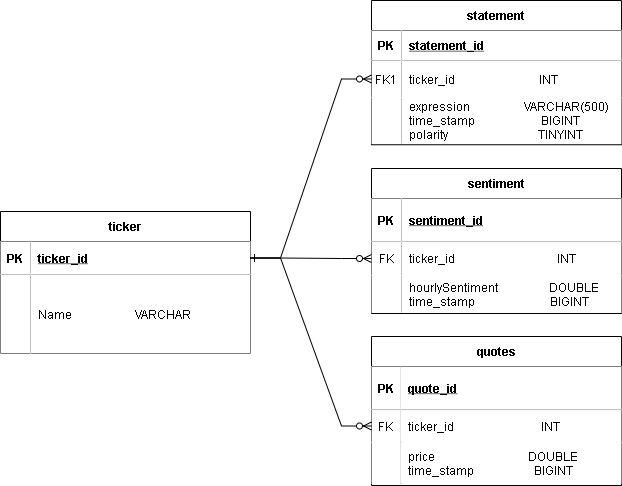

The diagram above was exported from draw.io. Its source (the exported page's mxGraphModel, read from the mxfile embedded in the PNG):
<mxGraphModel dx="599" dy="809" grid="0" gridSize="10" guides="1" tooltips="1" connect="1" arrows="1" fold="1" page="0" pageScale="1" pageWidth="850" pageHeight="1100" math="0" shadow="0">
  <root>
    <mxCell id="0" />
    <mxCell id="1" parent="0" />
    <mxCell id="68" value="" style="group" parent="1" vertex="1" connectable="0">
      <mxGeometry x="26" y="324" width="621" height="485" as="geometry" />
    </mxCell>
    <mxCell id="2" value="quotes" style="shape=table;startSize=30;container=1;collapsible=1;childLayout=tableLayout;fixedRows=1;rowLines=0;fontStyle=1;align=center;resizeLast=1;hachureGap=4;" parent="68" vertex="1">
      <mxGeometry x="371" y="336" width="250" height="149" as="geometry" />
    </mxCell>
    <mxCell id="3" value="" style="shape=partialRectangle;collapsible=0;dropTarget=0;pointerEvents=0;fillColor=none;points=[[0,0.5],[1,0.5]];portConstraint=eastwest;top=0;left=0;right=0;bottom=1;hachureGap=4;" parent="2" vertex="1">
      <mxGeometry y="30" width="250" height="43" as="geometry" />
    </mxCell>
    <mxCell id="4" value="PK" style="shape=partialRectangle;overflow=hidden;connectable=0;fillColor=default;top=0;left=0;bottom=0;right=0;fontStyle=1;hachureGap=4;" parent="3" vertex="1">
      <mxGeometry width="29.310344827586203" height="43" as="geometry">
        <mxRectangle width="29.310344827586203" height="43" as="alternateBounds" />
      </mxGeometry>
    </mxCell>
    <mxCell id="5" value="quote_id" style="shape=partialRectangle;overflow=hidden;connectable=0;fillColor=default;top=0;left=0;bottom=0;right=0;align=left;spacingLeft=6;fontStyle=5;hachureGap=4;" parent="3" vertex="1">
      <mxGeometry x="29.310344827586203" width="220.6896551724138" height="43" as="geometry">
        <mxRectangle width="220.6896551724138" height="43" as="alternateBounds" />
      </mxGeometry>
    </mxCell>
    <mxCell id="6" value="" style="shape=partialRectangle;collapsible=0;dropTarget=0;pointerEvents=0;fillColor=none;points=[[0,0.5],[1,0.5]];portConstraint=eastwest;top=0;left=0;right=0;bottom=0;hachureGap=4;" parent="2" vertex="1">
      <mxGeometry y="73" width="250" height="33" as="geometry" />
    </mxCell>
    <mxCell id="7" value="FK" style="shape=partialRectangle;overflow=hidden;connectable=0;fillColor=default;top=0;left=0;bottom=0;right=0;hachureGap=4;" parent="6" vertex="1">
      <mxGeometry width="29.310344827586203" height="33" as="geometry">
        <mxRectangle width="29.310344827586203" height="33" as="alternateBounds" />
      </mxGeometry>
    </mxCell>
    <mxCell id="8" value="ticker_id                             INT" style="shape=partialRectangle;overflow=hidden;connectable=0;fillColor=default;top=0;left=0;bottom=0;right=0;align=left;spacingLeft=6;hachureGap=4;fontStyle=0" parent="6" vertex="1">
      <mxGeometry x="29.310344827586203" width="220.6896551724138" height="33" as="geometry">
        <mxRectangle width="220.6896551724138" height="33" as="alternateBounds" />
      </mxGeometry>
    </mxCell>
    <mxCell id="9" value="" style="shape=partialRectangle;collapsible=0;dropTarget=0;pointerEvents=0;fillColor=none;points=[[0,0.5],[1,0.5]];portConstraint=eastwest;top=0;left=0;right=0;bottom=0;hachureGap=4;" parent="2" vertex="1">
      <mxGeometry y="106" width="250" height="41" as="geometry" />
    </mxCell>
    <mxCell id="10" value="" style="shape=partialRectangle;overflow=hidden;connectable=0;fillColor=default;top=0;left=0;bottom=0;right=0;hachureGap=4;" parent="9" vertex="1">
      <mxGeometry width="29.310344827586203" height="41" as="geometry">
        <mxRectangle width="29.310344827586203" height="41" as="alternateBounds" />
      </mxGeometry>
    </mxCell>
    <mxCell id="11" value="price                               DOUBLE&#10;time_stamp                    BIGINT" style="shape=partialRectangle;overflow=hidden;connectable=0;fillColor=default;top=0;left=0;bottom=0;right=0;align=left;spacingLeft=6;hachureGap=4;" parent="9" vertex="1">
      <mxGeometry x="29.310344827586203" width="220.6896551724138" height="41" as="geometry">
        <mxRectangle width="220.6896551724138" height="41" as="alternateBounds" />
      </mxGeometry>
    </mxCell>
    <mxCell id="13" value="sentiment" style="shape=table;startSize=30;container=1;collapsible=1;childLayout=tableLayout;fixedRows=1;rowLines=0;fontStyle=1;align=center;resizeLast=1;hachureGap=4;" parent="68" vertex="1">
      <mxGeometry x="371" y="168" width="250" height="145" as="geometry" />
    </mxCell>
    <mxCell id="14" value="" style="shape=partialRectangle;collapsible=0;dropTarget=0;pointerEvents=0;fillColor=none;points=[[0,0.5],[1,0.5]];portConstraint=eastwest;top=0;left=0;right=0;bottom=1;hachureGap=4;" parent="13" vertex="1">
      <mxGeometry y="30" width="250" height="43" as="geometry" />
    </mxCell>
    <mxCell id="15" value="PK" style="shape=partialRectangle;overflow=hidden;connectable=0;fillColor=default;top=0;left=0;bottom=0;right=0;fontStyle=1;hachureGap=4;" parent="14" vertex="1">
      <mxGeometry width="30" height="43" as="geometry">
        <mxRectangle width="30" height="43" as="alternateBounds" />
      </mxGeometry>
    </mxCell>
    <mxCell id="16" value="sentiment_id" style="shape=partialRectangle;overflow=hidden;connectable=0;fillColor=default;top=0;left=0;bottom=0;right=0;align=left;spacingLeft=6;fontStyle=5;hachureGap=4;" parent="14" vertex="1">
      <mxGeometry x="30" width="220" height="43" as="geometry">
        <mxRectangle width="220" height="43" as="alternateBounds" />
      </mxGeometry>
    </mxCell>
    <mxCell id="17" value="" style="shape=partialRectangle;collapsible=0;dropTarget=0;pointerEvents=0;fillColor=none;points=[[0,0.5],[1,0.5]];portConstraint=eastwest;top=0;left=0;right=0;bottom=0;hachureGap=4;" parent="13" vertex="1">
      <mxGeometry y="73" width="250" height="34" as="geometry" />
    </mxCell>
    <mxCell id="18" value="FK" style="shape=partialRectangle;overflow=hidden;connectable=0;fillColor=default;top=0;left=0;bottom=0;right=0;hachureGap=4;" parent="17" vertex="1">
      <mxGeometry width="30" height="34" as="geometry">
        <mxRectangle width="30" height="34" as="alternateBounds" />
      </mxGeometry>
    </mxCell>
    <mxCell id="19" value="ticker_id                                  INT" style="shape=partialRectangle;overflow=hidden;connectable=0;fillColor=default;top=0;left=0;bottom=0;right=0;align=left;spacingLeft=6;hachureGap=4;" parent="17" vertex="1">
      <mxGeometry x="30" width="220" height="34" as="geometry">
        <mxRectangle width="220" height="34" as="alternateBounds" />
      </mxGeometry>
    </mxCell>
    <mxCell id="20" value="" style="shape=partialRectangle;collapsible=0;dropTarget=0;pointerEvents=0;fillColor=none;points=[[0,0.5],[1,0.5]];portConstraint=eastwest;top=0;left=0;right=0;bottom=0;hachureGap=4;" parent="13" vertex="1">
      <mxGeometry y="107" width="250" height="37" as="geometry" />
    </mxCell>
    <mxCell id="21" value="" style="shape=partialRectangle;overflow=hidden;connectable=0;fillColor=default;top=0;left=0;bottom=0;right=0;hachureGap=4;" parent="20" vertex="1">
      <mxGeometry width="30" height="37" as="geometry">
        <mxRectangle width="30" height="37" as="alternateBounds" />
      </mxGeometry>
    </mxCell>
    <mxCell id="22" value="hourlySentiment                 DOUBLE&#10;time_stamp                         BIGINT" style="shape=partialRectangle;overflow=hidden;connectable=0;fillColor=default;top=0;left=0;bottom=0;right=0;align=left;spacingLeft=6;hachureGap=4;" parent="20" vertex="1">
      <mxGeometry x="30" width="220" height="37" as="geometry">
        <mxRectangle width="220" height="37" as="alternateBounds" />
      </mxGeometry>
    </mxCell>
    <mxCell id="67" value="" style="group" parent="68" vertex="1" connectable="0">
      <mxGeometry width="621" height="353" as="geometry" />
    </mxCell>
    <mxCell id="whLFaRSz3Np-lKLS9v4o-4" value="statement" style="shape=table;startSize=30;container=1;collapsible=1;childLayout=tableLayout;fixedRows=1;rowLines=0;fontStyle=1;align=center;resizeLast=1;hachureGap=4;" parent="67" vertex="1">
      <mxGeometry x="371" width="250" height="144.25" as="geometry" />
    </mxCell>
    <mxCell id="whLFaRSz3Np-lKLS9v4o-5" value="" style="shape=partialRectangle;collapsible=0;dropTarget=0;pointerEvents=0;fillColor=none;points=[[0,0.5],[1,0.5]];portConstraint=eastwest;top=0;left=0;right=0;bottom=1;hachureGap=4;" parent="whLFaRSz3Np-lKLS9v4o-4" vertex="1">
      <mxGeometry y="30" width="250" height="30" as="geometry" />
    </mxCell>
    <mxCell id="whLFaRSz3Np-lKLS9v4o-6" value="PK" style="shape=partialRectangle;overflow=hidden;connectable=0;fillColor=default;top=0;left=0;bottom=0;right=0;fontStyle=1;hachureGap=4;" parent="whLFaRSz3Np-lKLS9v4o-5" vertex="1">
      <mxGeometry width="30" height="30" as="geometry">
        <mxRectangle width="30" height="30" as="alternateBounds" />
      </mxGeometry>
    </mxCell>
    <mxCell id="whLFaRSz3Np-lKLS9v4o-7" value="statement_id" style="shape=partialRectangle;overflow=hidden;connectable=0;fillColor=default;top=0;left=0;bottom=0;right=0;align=left;spacingLeft=6;fontStyle=5;hachureGap=4;" parent="whLFaRSz3Np-lKLS9v4o-5" vertex="1">
      <mxGeometry x="30" width="220" height="30" as="geometry">
        <mxRectangle width="220" height="30" as="alternateBounds" />
      </mxGeometry>
    </mxCell>
    <mxCell id="whLFaRSz3Np-lKLS9v4o-8" value="" style="shape=partialRectangle;collapsible=0;dropTarget=0;pointerEvents=0;fillColor=none;points=[[0,0.5],[1,0.5]];portConstraint=eastwest;top=0;left=0;right=0;bottom=0;hachureGap=4;" parent="whLFaRSz3Np-lKLS9v4o-4" vertex="1">
      <mxGeometry y="60" width="250" height="37" as="geometry" />
    </mxCell>
    <mxCell id="whLFaRSz3Np-lKLS9v4o-9" value="FK1" style="shape=partialRectangle;overflow=hidden;connectable=0;fillColor=default;top=0;left=0;bottom=0;right=0;hachureGap=4;" parent="whLFaRSz3Np-lKLS9v4o-8" vertex="1">
      <mxGeometry width="30" height="37" as="geometry">
        <mxRectangle width="30" height="37" as="alternateBounds" />
      </mxGeometry>
    </mxCell>
    <mxCell id="whLFaRSz3Np-lKLS9v4o-10" value="ticker_id                            INT " style="shape=partialRectangle;overflow=hidden;connectable=0;fillColor=default;top=0;left=0;bottom=0;right=0;align=left;spacingLeft=6;hachureGap=4;" parent="whLFaRSz3Np-lKLS9v4o-8" vertex="1">
      <mxGeometry x="30" width="220" height="37" as="geometry">
        <mxRectangle width="220" height="37" as="alternateBounds" />
      </mxGeometry>
    </mxCell>
    <mxCell id="whLFaRSz3Np-lKLS9v4o-11" value="" style="shape=partialRectangle;collapsible=0;dropTarget=0;pointerEvents=0;fillColor=none;points=[[0,0.5],[1,0.5]];portConstraint=eastwest;top=0;left=0;right=0;bottom=0;hachureGap=4;" parent="whLFaRSz3Np-lKLS9v4o-4" vertex="1">
      <mxGeometry y="97" width="250" height="46" as="geometry" />
    </mxCell>
    <mxCell id="whLFaRSz3Np-lKLS9v4o-12" value="" style="shape=partialRectangle;overflow=hidden;connectable=0;fillColor=default;top=0;left=0;bottom=0;right=0;hachureGap=4;" parent="whLFaRSz3Np-lKLS9v4o-11" vertex="1">
      <mxGeometry width="30" height="46" as="geometry">
        <mxRectangle width="30" height="46" as="alternateBounds" />
      </mxGeometry>
    </mxCell>
    <mxCell id="whLFaRSz3Np-lKLS9v4o-13" value="expression                  VARCHAR(500)      &#10;time_stamp                      BIGINT       &#10;polarity                              TINYINT   " style="shape=partialRectangle;overflow=hidden;connectable=0;fillColor=default;top=0;left=0;bottom=0;right=0;align=left;spacingLeft=6;hachureGap=4;" parent="whLFaRSz3Np-lKLS9v4o-11" vertex="1">
      <mxGeometry x="30" width="220" height="46" as="geometry">
        <mxRectangle width="220" height="46" as="alternateBounds" />
      </mxGeometry>
    </mxCell>
    <mxCell id="whLFaRSz3Np-lKLS9v4o-24" value="ticker" style="shape=table;startSize=30;container=1;collapsible=1;childLayout=tableLayout;fixedRows=1;rowLines=0;fontStyle=1;align=center;resizeLast=1;hachureGap=4;" parent="67" vertex="1">
      <mxGeometry y="211" width="250" height="142" as="geometry" />
    </mxCell>
    <mxCell id="whLFaRSz3Np-lKLS9v4o-25" value="" style="shape=partialRectangle;collapsible=0;dropTarget=0;pointerEvents=0;fillColor=none;points=[[0,0.5],[1,0.5]];portConstraint=eastwest;top=0;left=0;right=0;bottom=1;hachureGap=4;" parent="whLFaRSz3Np-lKLS9v4o-24" vertex="1">
      <mxGeometry y="30" width="250" height="33" as="geometry" />
    </mxCell>
    <mxCell id="whLFaRSz3Np-lKLS9v4o-26" value="PK" style="shape=partialRectangle;overflow=hidden;connectable=0;fillColor=default;top=0;left=0;bottom=0;right=0;fontStyle=1;hachureGap=4;" parent="whLFaRSz3Np-lKLS9v4o-25" vertex="1">
      <mxGeometry width="30" height="33" as="geometry">
        <mxRectangle width="30" height="33" as="alternateBounds" />
      </mxGeometry>
    </mxCell>
    <mxCell id="whLFaRSz3Np-lKLS9v4o-27" value="ticker_id" style="shape=partialRectangle;overflow=hidden;connectable=0;fillColor=default;top=0;left=0;bottom=0;right=0;align=left;spacingLeft=6;fontStyle=5;hachureGap=4;" parent="whLFaRSz3Np-lKLS9v4o-25" vertex="1">
      <mxGeometry x="30" width="220" height="33" as="geometry">
        <mxRectangle width="220" height="33" as="alternateBounds" />
      </mxGeometry>
    </mxCell>
    <mxCell id="whLFaRSz3Np-lKLS9v4o-28" value="" style="shape=partialRectangle;collapsible=0;dropTarget=0;pointerEvents=0;fillColor=none;points=[[0,0.5],[1,0.5]];portConstraint=eastwest;top=0;left=0;right=0;bottom=0;hachureGap=4;" parent="whLFaRSz3Np-lKLS9v4o-24" vertex="1">
      <mxGeometry y="63" width="250" height="79" as="geometry" />
    </mxCell>
    <mxCell id="whLFaRSz3Np-lKLS9v4o-29" value="" style="shape=partialRectangle;overflow=hidden;connectable=0;fillColor=default;top=0;left=0;bottom=0;right=0;hachureGap=4;" parent="whLFaRSz3Np-lKLS9v4o-28" vertex="1">
      <mxGeometry width="30" height="79" as="geometry">
        <mxRectangle width="30" height="79" as="alternateBounds" />
      </mxGeometry>
    </mxCell>
    <mxCell id="whLFaRSz3Np-lKLS9v4o-30" value="Name                     VARCHAR" style="shape=partialRectangle;overflow=hidden;connectable=0;fillColor=default;top=0;left=0;bottom=0;right=0;align=left;spacingLeft=6;hachureGap=4;" parent="whLFaRSz3Np-lKLS9v4o-28" vertex="1">
      <mxGeometry x="30" width="220" height="79" as="geometry">
        <mxRectangle width="220" height="79" as="alternateBounds" />
      </mxGeometry>
    </mxCell>
    <mxCell id="whLFaRSz3Np-lKLS9v4o-2" value="" style="edgeStyle=entityRelationEdgeStyle;endArrow=ERzeroToMany;startArrow=ERone;endFill=1;startFill=0;rounded=0;" parent="67" source="whLFaRSz3Np-lKLS9v4o-25" target="whLFaRSz3Np-lKLS9v4o-8" edge="1">
      <mxGeometry width="100" height="100" relative="1" as="geometry">
        <mxPoint x="260" y="928" as="sourcePoint" />
        <mxPoint x="360" y="828" as="targetPoint" />
      </mxGeometry>
    </mxCell>
    <mxCell id="25" value="" style="edgeStyle=entityRelationEdgeStyle;endArrow=ERzeroToMany;startArrow=ERone;endFill=1;startFill=0;rounded=0;exitX=1;exitY=0.5;exitDx=0;exitDy=0;entryX=0;entryY=0.5;entryDx=0;entryDy=0;" parent="68" source="whLFaRSz3Np-lKLS9v4o-25" target="17" edge="1">
      <mxGeometry width="100" height="100" relative="1" as="geometry">
        <mxPoint x="300" y="384.5" as="sourcePoint" />
        <mxPoint x="369" y="460" as="targetPoint" />
      </mxGeometry>
    </mxCell>
    <mxCell id="26" value="" style="edgeStyle=entityRelationEdgeStyle;endArrow=ERzeroToMany;startArrow=ERone;endFill=1;startFill=0;rounded=0;entryX=0;entryY=0.5;entryDx=0;entryDy=0;exitX=1;exitY=0.5;exitDx=0;exitDy=0;" parent="68" source="whLFaRSz3Np-lKLS9v4o-25" target="6" edge="1">
      <mxGeometry width="100" height="100" relative="1" as="geometry">
        <mxPoint x="310" y="394.5" as="sourcePoint" />
        <mxPoint x="372" y="590" as="targetPoint" />
      </mxGeometry>
    </mxCell>
  </root>
</mxGraphModel>